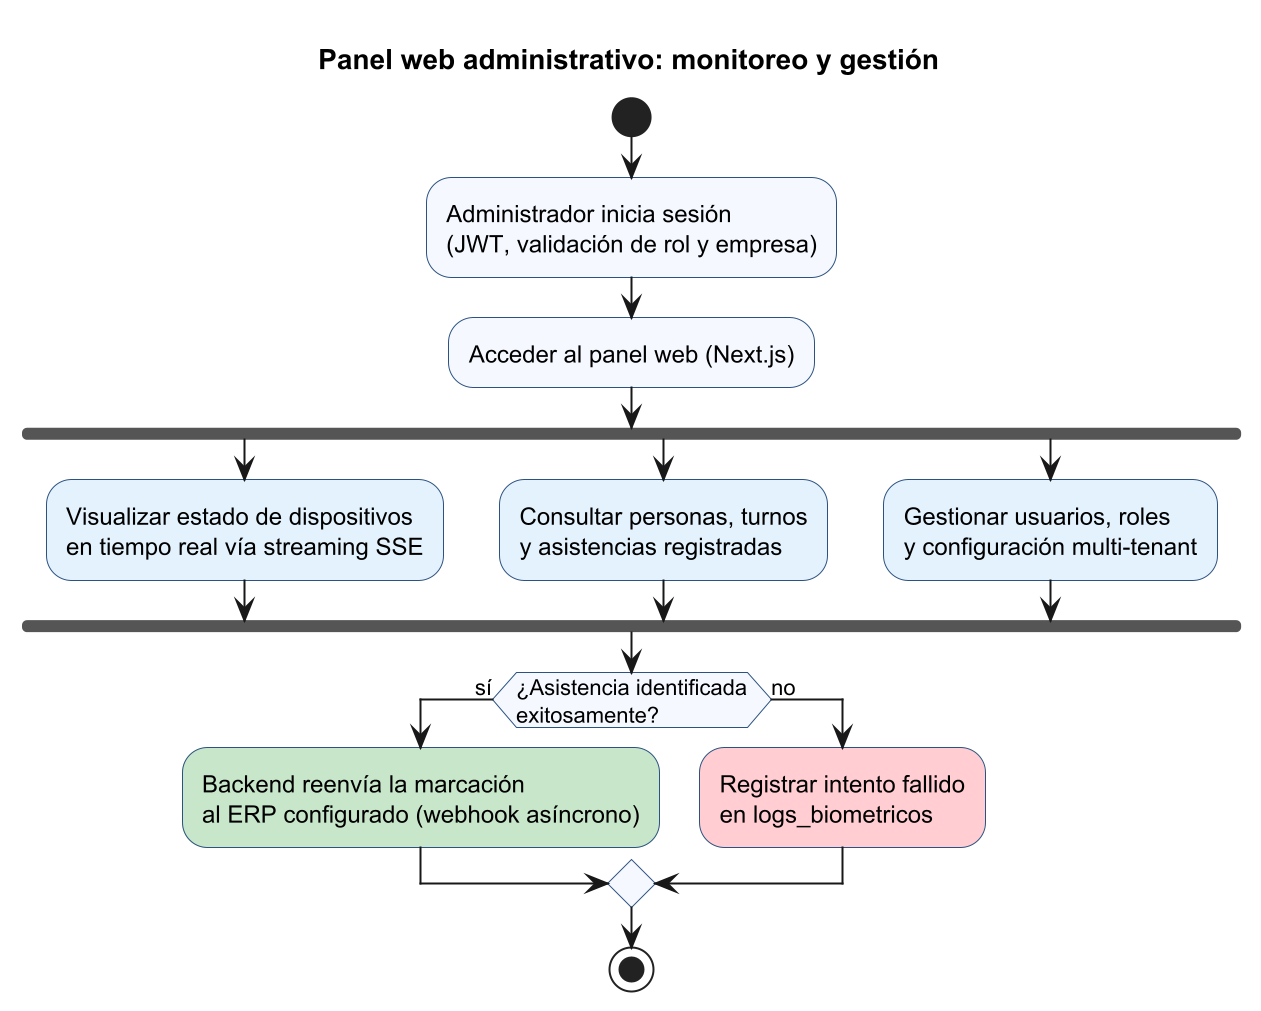

The diagram above was rendered by PlantUML. Its source (embedded in the PNG):
@startuml flujo_panel_administrativo
title Panel web administrativo: monitoreo y gestión
scale 2

skinparam shadowing false
skinparam ActivityBackgroundColor #F5F9FF
skinparam ActivityBorderColor #2C5282

start
:Administrador inicia sesión
(JWT, validación de rol y empresa);
:Acceder al panel web (Next.js);
fork
  #E3F2FD:Visualizar estado de dispositivos
  en tiempo real vía streaming SSE;
fork again
  #E3F2FD:Consultar personas, turnos
  y asistencias registradas;
fork again
  #E3F2FD:Gestionar usuarios, roles
  y configuración multi-tenant;
end fork
if (¿Asistencia identificada\nexitosamente?) then (sí)
  #C8E6C9:Backend reenvía la marcación
  al ERP configurado (webhook asíncrono);
else (no)
  #FFCDD2:Registrar intento fallido
  en logs_biometricos;
endif
stop
@enduml